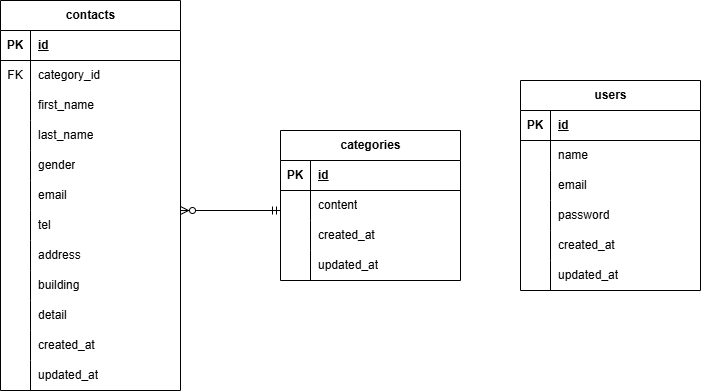

The diagram above was exported from draw.io. Its source (the exported page's mxGraphModel, read from the mxfile embedded in the PNG):
<mxGraphModel dx="496" dy="593" grid="1" gridSize="10" guides="1" tooltips="1" connect="1" arrows="1" fold="1" page="1" pageScale="1" pageWidth="827" pageHeight="1169" math="0" shadow="0">
  <root>
    <mxCell id="0" />
    <mxCell id="1" parent="0" />
    <mxCell id="2" value="contacts" style="shape=table;startSize=30;container=1;collapsible=1;childLayout=tableLayout;fixedRows=1;rowLines=0;fontStyle=1;align=center;resizeLast=1;html=1;" parent="1" vertex="1">
      <mxGeometry x="40" y="40" width="180" height="390" as="geometry" />
    </mxCell>
    <mxCell id="3" value="" style="shape=tableRow;horizontal=0;startSize=0;swimlaneHead=0;swimlaneBody=0;fillColor=none;collapsible=0;dropTarget=0;points=[[0,0.5],[1,0.5]];portConstraint=eastwest;top=0;left=0;right=0;bottom=1;" parent="2" vertex="1">
      <mxGeometry y="30" width="180" height="30" as="geometry" />
    </mxCell>
    <mxCell id="4" value="PK" style="shape=partialRectangle;connectable=0;fillColor=none;top=0;left=0;bottom=0;right=0;fontStyle=1;overflow=hidden;whiteSpace=wrap;html=1;" parent="3" vertex="1">
      <mxGeometry width="30" height="30" as="geometry">
        <mxRectangle width="30" height="30" as="alternateBounds" />
      </mxGeometry>
    </mxCell>
    <mxCell id="5" value="id" style="shape=partialRectangle;connectable=0;fillColor=none;top=0;left=0;bottom=0;right=0;align=left;spacingLeft=6;fontStyle=5;overflow=hidden;whiteSpace=wrap;html=1;" parent="3" vertex="1">
      <mxGeometry x="30" width="150" height="30" as="geometry">
        <mxRectangle width="150" height="30" as="alternateBounds" />
      </mxGeometry>
    </mxCell>
    <mxCell id="6" value="" style="shape=tableRow;horizontal=0;startSize=0;swimlaneHead=0;swimlaneBody=0;fillColor=none;collapsible=0;dropTarget=0;points=[[0,0.5],[1,0.5]];portConstraint=eastwest;top=0;left=0;right=0;bottom=0;" parent="2" vertex="1">
      <mxGeometry y="60" width="180" height="30" as="geometry" />
    </mxCell>
    <mxCell id="7" value="FK" style="shape=partialRectangle;connectable=0;fillColor=none;top=0;left=0;bottom=0;right=0;editable=1;overflow=hidden;whiteSpace=wrap;html=1;" parent="6" vertex="1">
      <mxGeometry width="30" height="30" as="geometry">
        <mxRectangle width="30" height="30" as="alternateBounds" />
      </mxGeometry>
    </mxCell>
    <mxCell id="8" value="category_id" style="shape=partialRectangle;connectable=0;fillColor=none;top=0;left=0;bottom=0;right=0;align=left;spacingLeft=6;overflow=hidden;whiteSpace=wrap;html=1;" parent="6" vertex="1">
      <mxGeometry x="30" width="150" height="30" as="geometry">
        <mxRectangle width="150" height="30" as="alternateBounds" />
      </mxGeometry>
    </mxCell>
    <mxCell id="9" value="" style="shape=tableRow;horizontal=0;startSize=0;swimlaneHead=0;swimlaneBody=0;fillColor=none;collapsible=0;dropTarget=0;points=[[0,0.5],[1,0.5]];portConstraint=eastwest;top=0;left=0;right=0;bottom=0;" parent="2" vertex="1">
      <mxGeometry y="90" width="180" height="30" as="geometry" />
    </mxCell>
    <mxCell id="10" value="" style="shape=partialRectangle;connectable=0;fillColor=none;top=0;left=0;bottom=0;right=0;editable=1;overflow=hidden;whiteSpace=wrap;html=1;" parent="9" vertex="1">
      <mxGeometry width="30" height="30" as="geometry">
        <mxRectangle width="30" height="30" as="alternateBounds" />
      </mxGeometry>
    </mxCell>
    <mxCell id="11" value="first_name" style="shape=partialRectangle;connectable=0;fillColor=none;top=0;left=0;bottom=0;right=0;align=left;spacingLeft=6;overflow=hidden;whiteSpace=wrap;html=1;" parent="9" vertex="1">
      <mxGeometry x="30" width="150" height="30" as="geometry">
        <mxRectangle width="150" height="30" as="alternateBounds" />
      </mxGeometry>
    </mxCell>
    <mxCell id="12" value="" style="shape=tableRow;horizontal=0;startSize=0;swimlaneHead=0;swimlaneBody=0;fillColor=none;collapsible=0;dropTarget=0;points=[[0,0.5],[1,0.5]];portConstraint=eastwest;top=0;left=0;right=0;bottom=0;" parent="2" vertex="1">
      <mxGeometry y="120" width="180" height="30" as="geometry" />
    </mxCell>
    <mxCell id="13" value="" style="shape=partialRectangle;connectable=0;fillColor=none;top=0;left=0;bottom=0;right=0;editable=1;overflow=hidden;whiteSpace=wrap;html=1;" parent="12" vertex="1">
      <mxGeometry width="30" height="30" as="geometry">
        <mxRectangle width="30" height="30" as="alternateBounds" />
      </mxGeometry>
    </mxCell>
    <mxCell id="14" value="last_name" style="shape=partialRectangle;connectable=0;fillColor=none;top=0;left=0;bottom=0;right=0;align=left;spacingLeft=6;overflow=hidden;whiteSpace=wrap;html=1;" parent="12" vertex="1">
      <mxGeometry x="30" width="150" height="30" as="geometry">
        <mxRectangle width="150" height="30" as="alternateBounds" />
      </mxGeometry>
    </mxCell>
    <mxCell id="15" style="shape=tableRow;horizontal=0;startSize=0;swimlaneHead=0;swimlaneBody=0;fillColor=none;collapsible=0;dropTarget=0;points=[[0,0.5],[1,0.5]];portConstraint=eastwest;top=0;left=0;right=0;bottom=0;" parent="2" vertex="1">
      <mxGeometry y="150" width="180" height="30" as="geometry" />
    </mxCell>
    <mxCell id="16" style="shape=partialRectangle;connectable=0;fillColor=none;top=0;left=0;bottom=0;right=0;editable=1;overflow=hidden;whiteSpace=wrap;html=1;" parent="15" vertex="1">
      <mxGeometry width="30" height="30" as="geometry">
        <mxRectangle width="30" height="30" as="alternateBounds" />
      </mxGeometry>
    </mxCell>
    <mxCell id="17" value="gender" style="shape=partialRectangle;connectable=0;fillColor=none;top=0;left=0;bottom=0;right=0;align=left;spacingLeft=6;overflow=hidden;whiteSpace=wrap;html=1;" parent="15" vertex="1">
      <mxGeometry x="30" width="150" height="30" as="geometry">
        <mxRectangle width="150" height="30" as="alternateBounds" />
      </mxGeometry>
    </mxCell>
    <mxCell id="18" style="shape=tableRow;horizontal=0;startSize=0;swimlaneHead=0;swimlaneBody=0;fillColor=none;collapsible=0;dropTarget=0;points=[[0,0.5],[1,0.5]];portConstraint=eastwest;top=0;left=0;right=0;bottom=0;" parent="2" vertex="1">
      <mxGeometry y="180" width="180" height="30" as="geometry" />
    </mxCell>
    <mxCell id="19" style="shape=partialRectangle;connectable=0;fillColor=none;top=0;left=0;bottom=0;right=0;editable=1;overflow=hidden;whiteSpace=wrap;html=1;" parent="18" vertex="1">
      <mxGeometry width="30" height="30" as="geometry">
        <mxRectangle width="30" height="30" as="alternateBounds" />
      </mxGeometry>
    </mxCell>
    <mxCell id="20" value="email" style="shape=partialRectangle;connectable=0;fillColor=none;top=0;left=0;bottom=0;right=0;align=left;spacingLeft=6;overflow=hidden;whiteSpace=wrap;html=1;" parent="18" vertex="1">
      <mxGeometry x="30" width="150" height="30" as="geometry">
        <mxRectangle width="150" height="30" as="alternateBounds" />
      </mxGeometry>
    </mxCell>
    <mxCell id="21" style="shape=tableRow;horizontal=0;startSize=0;swimlaneHead=0;swimlaneBody=0;fillColor=none;collapsible=0;dropTarget=0;points=[[0,0.5],[1,0.5]];portConstraint=eastwest;top=0;left=0;right=0;bottom=0;" parent="2" vertex="1">
      <mxGeometry y="210" width="180" height="30" as="geometry" />
    </mxCell>
    <mxCell id="22" style="shape=partialRectangle;connectable=0;fillColor=none;top=0;left=0;bottom=0;right=0;editable=1;overflow=hidden;whiteSpace=wrap;html=1;" parent="21" vertex="1">
      <mxGeometry width="30" height="30" as="geometry">
        <mxRectangle width="30" height="30" as="alternateBounds" />
      </mxGeometry>
    </mxCell>
    <mxCell id="23" value="tel" style="shape=partialRectangle;connectable=0;fillColor=none;top=0;left=0;bottom=0;right=0;align=left;spacingLeft=6;overflow=hidden;whiteSpace=wrap;html=1;" parent="21" vertex="1">
      <mxGeometry x="30" width="150" height="30" as="geometry">
        <mxRectangle width="150" height="30" as="alternateBounds" />
      </mxGeometry>
    </mxCell>
    <mxCell id="24" style="shape=tableRow;horizontal=0;startSize=0;swimlaneHead=0;swimlaneBody=0;fillColor=none;collapsible=0;dropTarget=0;points=[[0,0.5],[1,0.5]];portConstraint=eastwest;top=0;left=0;right=0;bottom=0;" parent="2" vertex="1">
      <mxGeometry y="240" width="180" height="30" as="geometry" />
    </mxCell>
    <mxCell id="25" style="shape=partialRectangle;connectable=0;fillColor=none;top=0;left=0;bottom=0;right=0;editable=1;overflow=hidden;whiteSpace=wrap;html=1;" parent="24" vertex="1">
      <mxGeometry width="30" height="30" as="geometry">
        <mxRectangle width="30" height="30" as="alternateBounds" />
      </mxGeometry>
    </mxCell>
    <mxCell id="26" value="address" style="shape=partialRectangle;connectable=0;fillColor=none;top=0;left=0;bottom=0;right=0;align=left;spacingLeft=6;overflow=hidden;whiteSpace=wrap;html=1;" parent="24" vertex="1">
      <mxGeometry x="30" width="150" height="30" as="geometry">
        <mxRectangle width="150" height="30" as="alternateBounds" />
      </mxGeometry>
    </mxCell>
    <mxCell id="27" style="shape=tableRow;horizontal=0;startSize=0;swimlaneHead=0;swimlaneBody=0;fillColor=none;collapsible=0;dropTarget=0;points=[[0,0.5],[1,0.5]];portConstraint=eastwest;top=0;left=0;right=0;bottom=0;" parent="2" vertex="1">
      <mxGeometry y="270" width="180" height="30" as="geometry" />
    </mxCell>
    <mxCell id="28" style="shape=partialRectangle;connectable=0;fillColor=none;top=0;left=0;bottom=0;right=0;editable=1;overflow=hidden;whiteSpace=wrap;html=1;" parent="27" vertex="1">
      <mxGeometry width="30" height="30" as="geometry">
        <mxRectangle width="30" height="30" as="alternateBounds" />
      </mxGeometry>
    </mxCell>
    <mxCell id="29" value="building" style="shape=partialRectangle;connectable=0;fillColor=none;top=0;left=0;bottom=0;right=0;align=left;spacingLeft=6;overflow=hidden;whiteSpace=wrap;html=1;" parent="27" vertex="1">
      <mxGeometry x="30" width="150" height="30" as="geometry">
        <mxRectangle width="150" height="30" as="alternateBounds" />
      </mxGeometry>
    </mxCell>
    <mxCell id="30" style="shape=tableRow;horizontal=0;startSize=0;swimlaneHead=0;swimlaneBody=0;fillColor=none;collapsible=0;dropTarget=0;points=[[0,0.5],[1,0.5]];portConstraint=eastwest;top=0;left=0;right=0;bottom=0;" parent="2" vertex="1">
      <mxGeometry y="300" width="180" height="30" as="geometry" />
    </mxCell>
    <mxCell id="31" style="shape=partialRectangle;connectable=0;fillColor=none;top=0;left=0;bottom=0;right=0;editable=1;overflow=hidden;whiteSpace=wrap;html=1;" parent="30" vertex="1">
      <mxGeometry width="30" height="30" as="geometry">
        <mxRectangle width="30" height="30" as="alternateBounds" />
      </mxGeometry>
    </mxCell>
    <mxCell id="32" value="detail" style="shape=partialRectangle;connectable=0;fillColor=none;top=0;left=0;bottom=0;right=0;align=left;spacingLeft=6;overflow=hidden;whiteSpace=wrap;html=1;" parent="30" vertex="1">
      <mxGeometry x="30" width="150" height="30" as="geometry">
        <mxRectangle width="150" height="30" as="alternateBounds" />
      </mxGeometry>
    </mxCell>
    <mxCell id="33" style="shape=tableRow;horizontal=0;startSize=0;swimlaneHead=0;swimlaneBody=0;fillColor=none;collapsible=0;dropTarget=0;points=[[0,0.5],[1,0.5]];portConstraint=eastwest;top=0;left=0;right=0;bottom=0;" parent="2" vertex="1">
      <mxGeometry y="330" width="180" height="30" as="geometry" />
    </mxCell>
    <mxCell id="34" style="shape=partialRectangle;connectable=0;fillColor=none;top=0;left=0;bottom=0;right=0;editable=1;overflow=hidden;whiteSpace=wrap;html=1;" parent="33" vertex="1">
      <mxGeometry width="30" height="30" as="geometry">
        <mxRectangle width="30" height="30" as="alternateBounds" />
      </mxGeometry>
    </mxCell>
    <mxCell id="35" value="created_at" style="shape=partialRectangle;connectable=0;fillColor=none;top=0;left=0;bottom=0;right=0;align=left;spacingLeft=6;overflow=hidden;whiteSpace=wrap;html=1;" parent="33" vertex="1">
      <mxGeometry x="30" width="150" height="30" as="geometry">
        <mxRectangle width="150" height="30" as="alternateBounds" />
      </mxGeometry>
    </mxCell>
    <mxCell id="36" style="shape=tableRow;horizontal=0;startSize=0;swimlaneHead=0;swimlaneBody=0;fillColor=none;collapsible=0;dropTarget=0;points=[[0,0.5],[1,0.5]];portConstraint=eastwest;top=0;left=0;right=0;bottom=0;" parent="2" vertex="1">
      <mxGeometry y="360" width="180" height="30" as="geometry" />
    </mxCell>
    <mxCell id="37" style="shape=partialRectangle;connectable=0;fillColor=none;top=0;left=0;bottom=0;right=0;editable=1;overflow=hidden;whiteSpace=wrap;html=1;" parent="36" vertex="1">
      <mxGeometry width="30" height="30" as="geometry">
        <mxRectangle width="30" height="30" as="alternateBounds" />
      </mxGeometry>
    </mxCell>
    <mxCell id="38" value="updated_at" style="shape=partialRectangle;connectable=0;fillColor=none;top=0;left=0;bottom=0;right=0;align=left;spacingLeft=6;overflow=hidden;whiteSpace=wrap;html=1;" parent="36" vertex="1">
      <mxGeometry x="30" width="150" height="30" as="geometry">
        <mxRectangle width="150" height="30" as="alternateBounds" />
      </mxGeometry>
    </mxCell>
    <mxCell id="39" value="categories" style="shape=table;startSize=30;container=1;collapsible=1;childLayout=tableLayout;fixedRows=1;rowLines=0;fontStyle=1;align=center;resizeLast=1;html=1;" parent="1" vertex="1">
      <mxGeometry x="320" y="170" width="180" height="150" as="geometry" />
    </mxCell>
    <mxCell id="40" value="" style="shape=tableRow;horizontal=0;startSize=0;swimlaneHead=0;swimlaneBody=0;fillColor=none;collapsible=0;dropTarget=0;points=[[0,0.5],[1,0.5]];portConstraint=eastwest;top=0;left=0;right=0;bottom=1;" parent="39" vertex="1">
      <mxGeometry y="30" width="180" height="30" as="geometry" />
    </mxCell>
    <mxCell id="41" value="PK" style="shape=partialRectangle;connectable=0;fillColor=none;top=0;left=0;bottom=0;right=0;fontStyle=1;overflow=hidden;whiteSpace=wrap;html=1;" parent="40" vertex="1">
      <mxGeometry width="30" height="30" as="geometry">
        <mxRectangle width="30" height="30" as="alternateBounds" />
      </mxGeometry>
    </mxCell>
    <mxCell id="42" value="id" style="shape=partialRectangle;connectable=0;fillColor=none;top=0;left=0;bottom=0;right=0;align=left;spacingLeft=6;fontStyle=5;overflow=hidden;whiteSpace=wrap;html=1;" parent="40" vertex="1">
      <mxGeometry x="30" width="150" height="30" as="geometry">
        <mxRectangle width="150" height="30" as="alternateBounds" />
      </mxGeometry>
    </mxCell>
    <mxCell id="43" value="" style="shape=tableRow;horizontal=0;startSize=0;swimlaneHead=0;swimlaneBody=0;fillColor=none;collapsible=0;dropTarget=0;points=[[0,0.5],[1,0.5]];portConstraint=eastwest;top=0;left=0;right=0;bottom=0;" parent="39" vertex="1">
      <mxGeometry y="60" width="180" height="30" as="geometry" />
    </mxCell>
    <mxCell id="44" value="" style="shape=partialRectangle;connectable=0;fillColor=none;top=0;left=0;bottom=0;right=0;editable=1;overflow=hidden;whiteSpace=wrap;html=1;" parent="43" vertex="1">
      <mxGeometry width="30" height="30" as="geometry">
        <mxRectangle width="30" height="30" as="alternateBounds" />
      </mxGeometry>
    </mxCell>
    <mxCell id="45" value="content" style="shape=partialRectangle;connectable=0;fillColor=none;top=0;left=0;bottom=0;right=0;align=left;spacingLeft=6;overflow=hidden;whiteSpace=wrap;html=1;" parent="43" vertex="1">
      <mxGeometry x="30" width="150" height="30" as="geometry">
        <mxRectangle width="150" height="30" as="alternateBounds" />
      </mxGeometry>
    </mxCell>
    <mxCell id="46" value="" style="shape=tableRow;horizontal=0;startSize=0;swimlaneHead=0;swimlaneBody=0;fillColor=none;collapsible=0;dropTarget=0;points=[[0,0.5],[1,0.5]];portConstraint=eastwest;top=0;left=0;right=0;bottom=0;" parent="39" vertex="1">
      <mxGeometry y="90" width="180" height="30" as="geometry" />
    </mxCell>
    <mxCell id="47" value="" style="shape=partialRectangle;connectable=0;fillColor=none;top=0;left=0;bottom=0;right=0;editable=1;overflow=hidden;whiteSpace=wrap;html=1;" parent="46" vertex="1">
      <mxGeometry width="30" height="30" as="geometry">
        <mxRectangle width="30" height="30" as="alternateBounds" />
      </mxGeometry>
    </mxCell>
    <mxCell id="48" value="created_at" style="shape=partialRectangle;connectable=0;fillColor=none;top=0;left=0;bottom=0;right=0;align=left;spacingLeft=6;overflow=hidden;whiteSpace=wrap;html=1;" parent="46" vertex="1">
      <mxGeometry x="30" width="150" height="30" as="geometry">
        <mxRectangle width="150" height="30" as="alternateBounds" />
      </mxGeometry>
    </mxCell>
    <mxCell id="49" value="" style="shape=tableRow;horizontal=0;startSize=0;swimlaneHead=0;swimlaneBody=0;fillColor=none;collapsible=0;dropTarget=0;points=[[0,0.5],[1,0.5]];portConstraint=eastwest;top=0;left=0;right=0;bottom=0;" parent="39" vertex="1">
      <mxGeometry y="120" width="180" height="30" as="geometry" />
    </mxCell>
    <mxCell id="50" value="" style="shape=partialRectangle;connectable=0;fillColor=none;top=0;left=0;bottom=0;right=0;editable=1;overflow=hidden;whiteSpace=wrap;html=1;" parent="49" vertex="1">
      <mxGeometry width="30" height="30" as="geometry">
        <mxRectangle width="30" height="30" as="alternateBounds" />
      </mxGeometry>
    </mxCell>
    <mxCell id="51" value="updated_at" style="shape=partialRectangle;connectable=0;fillColor=none;top=0;left=0;bottom=0;right=0;align=left;spacingLeft=6;overflow=hidden;whiteSpace=wrap;html=1;" parent="49" vertex="1">
      <mxGeometry x="30" width="150" height="30" as="geometry">
        <mxRectangle width="150" height="30" as="alternateBounds" />
      </mxGeometry>
    </mxCell>
    <mxCell id="52" value="users" style="shape=table;startSize=30;container=1;collapsible=1;childLayout=tableLayout;fixedRows=1;rowLines=0;fontStyle=1;align=center;resizeLast=1;html=1;" parent="1" vertex="1">
      <mxGeometry x="560" y="120" width="180" height="210" as="geometry" />
    </mxCell>
    <mxCell id="53" value="" style="shape=tableRow;horizontal=0;startSize=0;swimlaneHead=0;swimlaneBody=0;fillColor=none;collapsible=0;dropTarget=0;points=[[0,0.5],[1,0.5]];portConstraint=eastwest;top=0;left=0;right=0;bottom=1;" parent="52" vertex="1">
      <mxGeometry y="30" width="180" height="30" as="geometry" />
    </mxCell>
    <mxCell id="54" value="PK" style="shape=partialRectangle;connectable=0;fillColor=none;top=0;left=0;bottom=0;right=0;fontStyle=1;overflow=hidden;whiteSpace=wrap;html=1;" parent="53" vertex="1">
      <mxGeometry width="30" height="30" as="geometry">
        <mxRectangle width="30" height="30" as="alternateBounds" />
      </mxGeometry>
    </mxCell>
    <mxCell id="55" value="id" style="shape=partialRectangle;connectable=0;fillColor=none;top=0;left=0;bottom=0;right=0;align=left;spacingLeft=6;fontStyle=5;overflow=hidden;whiteSpace=wrap;html=1;" parent="53" vertex="1">
      <mxGeometry x="30" width="150" height="30" as="geometry">
        <mxRectangle width="150" height="30" as="alternateBounds" />
      </mxGeometry>
    </mxCell>
    <mxCell id="56" value="" style="shape=tableRow;horizontal=0;startSize=0;swimlaneHead=0;swimlaneBody=0;fillColor=none;collapsible=0;dropTarget=0;points=[[0,0.5],[1,0.5]];portConstraint=eastwest;top=0;left=0;right=0;bottom=0;" parent="52" vertex="1">
      <mxGeometry y="60" width="180" height="30" as="geometry" />
    </mxCell>
    <mxCell id="57" value="" style="shape=partialRectangle;connectable=0;fillColor=none;top=0;left=0;bottom=0;right=0;editable=1;overflow=hidden;whiteSpace=wrap;html=1;" parent="56" vertex="1">
      <mxGeometry width="30" height="30" as="geometry">
        <mxRectangle width="30" height="30" as="alternateBounds" />
      </mxGeometry>
    </mxCell>
    <mxCell id="58" value="name" style="shape=partialRectangle;connectable=0;fillColor=none;top=0;left=0;bottom=0;right=0;align=left;spacingLeft=6;overflow=hidden;whiteSpace=wrap;html=1;" parent="56" vertex="1">
      <mxGeometry x="30" width="150" height="30" as="geometry">
        <mxRectangle width="150" height="30" as="alternateBounds" />
      </mxGeometry>
    </mxCell>
    <mxCell id="59" value="" style="shape=tableRow;horizontal=0;startSize=0;swimlaneHead=0;swimlaneBody=0;fillColor=none;collapsible=0;dropTarget=0;points=[[0,0.5],[1,0.5]];portConstraint=eastwest;top=0;left=0;right=0;bottom=0;" parent="52" vertex="1">
      <mxGeometry y="90" width="180" height="30" as="geometry" />
    </mxCell>
    <mxCell id="60" value="" style="shape=partialRectangle;connectable=0;fillColor=none;top=0;left=0;bottom=0;right=0;editable=1;overflow=hidden;whiteSpace=wrap;html=1;" parent="59" vertex="1">
      <mxGeometry width="30" height="30" as="geometry">
        <mxRectangle width="30" height="30" as="alternateBounds" />
      </mxGeometry>
    </mxCell>
    <mxCell id="61" value="email" style="shape=partialRectangle;connectable=0;fillColor=none;top=0;left=0;bottom=0;right=0;align=left;spacingLeft=6;overflow=hidden;whiteSpace=wrap;html=1;" parent="59" vertex="1">
      <mxGeometry x="30" width="150" height="30" as="geometry">
        <mxRectangle width="150" height="30" as="alternateBounds" />
      </mxGeometry>
    </mxCell>
    <mxCell id="62" value="" style="shape=tableRow;horizontal=0;startSize=0;swimlaneHead=0;swimlaneBody=0;fillColor=none;collapsible=0;dropTarget=0;points=[[0,0.5],[1,0.5]];portConstraint=eastwest;top=0;left=0;right=0;bottom=0;" parent="52" vertex="1">
      <mxGeometry y="120" width="180" height="30" as="geometry" />
    </mxCell>
    <mxCell id="63" value="" style="shape=partialRectangle;connectable=0;fillColor=none;top=0;left=0;bottom=0;right=0;editable=1;overflow=hidden;whiteSpace=wrap;html=1;" parent="62" vertex="1">
      <mxGeometry width="30" height="30" as="geometry">
        <mxRectangle width="30" height="30" as="alternateBounds" />
      </mxGeometry>
    </mxCell>
    <mxCell id="64" value="password" style="shape=partialRectangle;connectable=0;fillColor=none;top=0;left=0;bottom=0;right=0;align=left;spacingLeft=6;overflow=hidden;whiteSpace=wrap;html=1;" parent="62" vertex="1">
      <mxGeometry x="30" width="150" height="30" as="geometry">
        <mxRectangle width="150" height="30" as="alternateBounds" />
      </mxGeometry>
    </mxCell>
    <mxCell id="65" style="shape=tableRow;horizontal=0;startSize=0;swimlaneHead=0;swimlaneBody=0;fillColor=none;collapsible=0;dropTarget=0;points=[[0,0.5],[1,0.5]];portConstraint=eastwest;top=0;left=0;right=0;bottom=0;" parent="52" vertex="1">
      <mxGeometry y="150" width="180" height="30" as="geometry" />
    </mxCell>
    <mxCell id="66" style="shape=partialRectangle;connectable=0;fillColor=none;top=0;left=0;bottom=0;right=0;editable=1;overflow=hidden;whiteSpace=wrap;html=1;" parent="65" vertex="1">
      <mxGeometry width="30" height="30" as="geometry">
        <mxRectangle width="30" height="30" as="alternateBounds" />
      </mxGeometry>
    </mxCell>
    <mxCell id="67" value="created_at" style="shape=partialRectangle;connectable=0;fillColor=none;top=0;left=0;bottom=0;right=0;align=left;spacingLeft=6;overflow=hidden;whiteSpace=wrap;html=1;" parent="65" vertex="1">
      <mxGeometry x="30" width="150" height="30" as="geometry">
        <mxRectangle width="150" height="30" as="alternateBounds" />
      </mxGeometry>
    </mxCell>
    <mxCell id="68" style="shape=tableRow;horizontal=0;startSize=0;swimlaneHead=0;swimlaneBody=0;fillColor=none;collapsible=0;dropTarget=0;points=[[0,0.5],[1,0.5]];portConstraint=eastwest;top=0;left=0;right=0;bottom=0;" parent="52" vertex="1">
      <mxGeometry y="180" width="180" height="30" as="geometry" />
    </mxCell>
    <mxCell id="69" style="shape=partialRectangle;connectable=0;fillColor=none;top=0;left=0;bottom=0;right=0;editable=1;overflow=hidden;whiteSpace=wrap;html=1;" parent="68" vertex="1">
      <mxGeometry width="30" height="30" as="geometry">
        <mxRectangle width="30" height="30" as="alternateBounds" />
      </mxGeometry>
    </mxCell>
    <mxCell id="70" value="updated_at" style="shape=partialRectangle;connectable=0;fillColor=none;top=0;left=0;bottom=0;right=0;align=left;spacingLeft=6;overflow=hidden;whiteSpace=wrap;html=1;" parent="68" vertex="1">
      <mxGeometry x="30" width="150" height="30" as="geometry">
        <mxRectangle width="150" height="30" as="alternateBounds" />
      </mxGeometry>
    </mxCell>
    <mxCell id="71" value="" style="fontSize=12;html=1;endArrow=ERzeroToMany;startArrow=ERmandOne;entryX=0.494;entryY=1.1;entryDx=0;entryDy=0;entryPerimeter=0;" parent="1" edge="1">
      <mxGeometry width="100" height="100" relative="1" as="geometry">
        <mxPoint x="320" y="250" as="sourcePoint" />
        <mxPoint x="220.0000000000001" y="250" as="targetPoint" />
      </mxGeometry>
    </mxCell>
  </root>
</mxGraphModel>